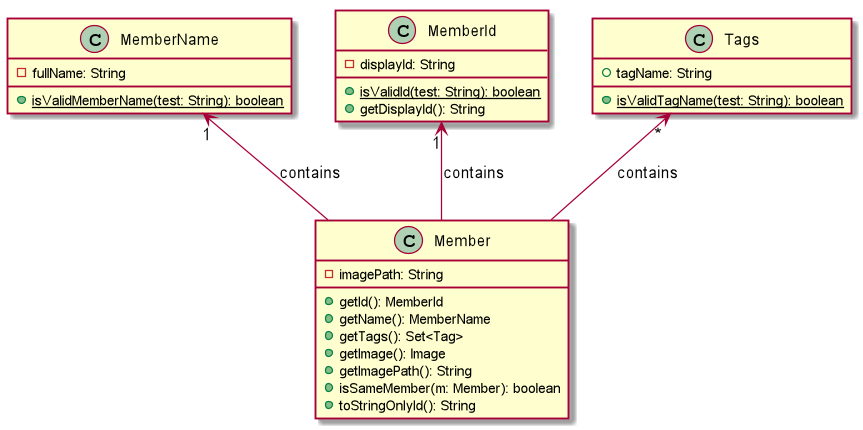

The diagram above was rendered by PlantUML. Its source (embedded in the PNG):
@startuml

MemberName "1" <-- Member : contains
MemberId "1" <-- Member : contains
Tags "*" <-- Member : contains

class Member {
- imagePath: String

+ getId(): MemberId
+ getName(): MemberName
+ getTags(): Set<Tag>
+ getImage(): Image
+ getImagePath(): String
+ isSameMember(m: Member): boolean
+ toStringOnlyId(): String
}

class MemberName {
- fullName: String

+ {static} isValidMemberName(test: String): boolean
}

class MemberId {
- displayId: String

+ {static} isValidId(test: String): boolean
+ getDisplayId(): String
}

class Tags {
+ tagName: String

+ {static} isValidTagName(test: String): boolean
}


@enduml